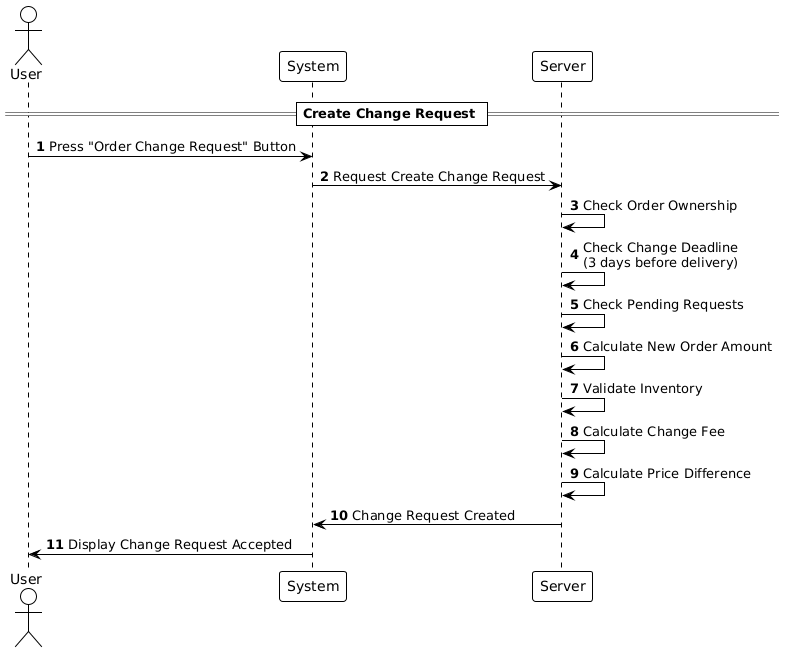

The diagram above was rendered by PlantUML. Its source (embedded in the PNG):
@startuml
!theme plain

autonumber

actor User
participant "System" as System
participant "Server" as Server

== Create Change Request ==

User -> System: Press "Order Change Request" Button
System -> Server: Request Create Change Request
Server -> Server: Check Order Ownership
Server -> Server: Check Change Deadline\n(3 days before delivery)
Server -> Server: Check Pending Requests
Server -> Server: Calculate New Order Amount
Server -> Server: Validate Inventory
Server -> Server: Calculate Change Fee
Server -> Server: Calculate Price Difference
Server -> System: Change Request Created
System -> User: Display Change Request Accepted
@enduml